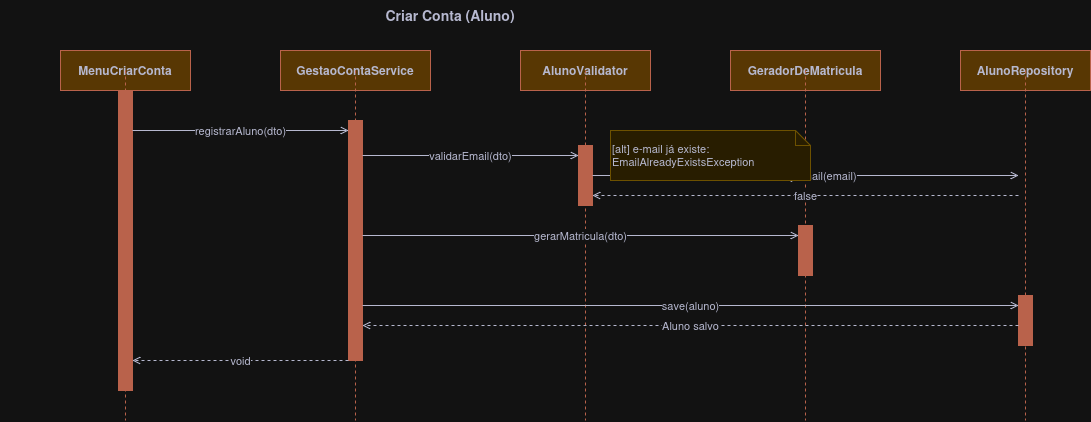

The diagram above was exported from draw.io. Its source (the exported page's mxGraphModel, read from the mxfile embedded in the PNG):
<mxGraphModel dx="1414" dy="695" grid="0" gridSize="10" guides="1" tooltips="1" connect="1" arrows="1" fold="1" page="0" pageScale="1" pageWidth="1169" pageHeight="827" math="0" shadow="0">
  <root>
    <mxCell id="0" />
    <mxCell id="1" parent="0" />
    <mxCell id="title" parent="1" style="text;html=1;strokeColor=none;fillColor=none;align=center;verticalAlign=middle;whiteSpace=wrap;fontStyle=1;fontSize=14;fontColor=#393C56;" value="Criar Conta (Aluno)" vertex="1">
      <mxGeometry height="30" width="900" y="10" as="geometry" />
    </mxCell>
    <mxCell id="ui" parent="1" style="shape=umlLifeline;perimeter=mxPerimeter.rectanglePerimeter;whiteSpace=wrap;fillColor=#F2CC8F;strokeColor=#E07A5F;fontColor=#393C56;fontStyle=1;" value="MenuCriarConta" vertex="1">
      <mxGeometry height="40" width="130" x="60" y="60" as="geometry" />
    </mxCell>
    <mxCell id="svc" parent="1" style="shape=umlLifeline;perimeter=mxPerimeter.rectanglePerimeter;whiteSpace=wrap;fillColor=#F2CC8F;strokeColor=#E07A5F;fontColor=#393C56;fontStyle=1;" value="GestaoContaService" vertex="1">
      <mxGeometry height="40" width="150" x="280" y="60" as="geometry" />
    </mxCell>
    <mxCell id="val" parent="1" style="shape=umlLifeline;perimeter=mxPerimeter.rectanglePerimeter;whiteSpace=wrap;fillColor=#F2CC8F;strokeColor=#E07A5F;fontColor=#393C56;fontStyle=1;" value="AlunoValidator" vertex="1">
      <mxGeometry height="40" width="130" x="520" y="60" as="geometry" />
    </mxCell>
    <mxCell id="gen" parent="1" style="shape=umlLifeline;perimeter=mxPerimeter.rectanglePerimeter;whiteSpace=wrap;fillColor=#F2CC8F;strokeColor=#E07A5F;fontColor=#393C56;fontStyle=1;" value="GeradorDeMatricula" vertex="1">
      <mxGeometry height="40" width="150" x="730" y="60" as="geometry" />
    </mxCell>
    <mxCell id="repo" parent="1" style="shape=umlLifeline;perimeter=mxPerimeter.rectanglePerimeter;whiteSpace=wrap;fillColor=#F2CC8F;strokeColor=#E07A5F;fontColor=#393C56;fontStyle=1;" value="AlunoRepository" vertex="1">
      <mxGeometry height="40" width="130" x="960" y="60" as="geometry" />
    </mxCell>
    <mxCell id="act-ui" parent="1" style="shape=activation;fillColor=#E07A5F;strokeColor=#E07A5F;" value="" vertex="1">
      <mxGeometry height="300" width="14" x="118" y="100" as="geometry" />
    </mxCell>
    <mxCell id="act-svc" parent="1" style="shape=activation;fillColor=#E07A5F;strokeColor=#E07A5F;" value="" vertex="1">
      <mxGeometry height="240" width="14" x="348" y="130" as="geometry" />
    </mxCell>
    <mxCell id="act-val" parent="1" style="shape=activation;fillColor=#E07A5F;strokeColor=#E07A5F;" value="" vertex="1">
      <mxGeometry height="60" width="14" x="578" y="155" as="geometry" />
    </mxCell>
    <mxCell id="act-gen" parent="1" style="shape=activation;fillColor=#E07A5F;strokeColor=#E07A5F;" value="" vertex="1">
      <mxGeometry height="50" width="14" x="798" y="235" as="geometry" />
    </mxCell>
    <mxCell id="act-repo" parent="1" style="shape=activation;fillColor=#E07A5F;strokeColor=#E07A5F;" value="" vertex="1">
      <mxGeometry height="50" width="14" x="1018" y="305" as="geometry" />
    </mxCell>
    <mxCell id="dash-ui" edge="1" parent="1" source="ui" style="dashed=1;endArrow=none;strokeColor=#E07A5F;" value="">
      <mxGeometry relative="1" x="125" y="100" as="geometry">
        <mxPoint x="125" y="430" as="targetPoint" />
      </mxGeometry>
    </mxCell>
    <mxCell id="dash-svc" edge="1" parent="1" source="svc" style="dashed=1;endArrow=none;strokeColor=#E07A5F;" value="">
      <mxGeometry relative="1" x="355" y="100" as="geometry">
        <mxPoint x="355" y="430" as="targetPoint" />
      </mxGeometry>
    </mxCell>
    <mxCell id="dash-val" edge="1" parent="1" source="val" style="dashed=1;endArrow=none;strokeColor=#E07A5F;" value="">
      <mxGeometry relative="1" x="585" y="100" as="geometry">
        <mxPoint x="585" y="430" as="targetPoint" />
      </mxGeometry>
    </mxCell>
    <mxCell id="dash-gen" edge="1" parent="1" source="gen" style="dashed=1;endArrow=none;strokeColor=#E07A5F;" value="">
      <mxGeometry relative="1" x="805" y="100" as="geometry">
        <mxPoint x="805" y="430" as="targetPoint" />
      </mxGeometry>
    </mxCell>
    <mxCell id="dash-repo" edge="1" parent="1" source="repo" style="dashed=1;endArrow=none;strokeColor=#E07A5F;" value="">
      <mxGeometry relative="1" x="1025" y="100" as="geometry">
        <mxPoint x="1025" y="430" as="targetPoint" />
      </mxGeometry>
    </mxCell>
    <mxCell id="m1" edge="1" parent="1" style="html=1;endArrow=open;endFill=1;strokeColor=#393C56;fontColor=#393C56;align=center;" value="registrarAluno(dto)">
      <mxGeometry relative="1" as="geometry">
        <mxPoint x="132" y="140" as="sourcePoint" />
        <mxPoint x="348" y="140" as="targetPoint" />
      </mxGeometry>
    </mxCell>
    <mxCell id="m2" edge="1" parent="1" style="html=1;endArrow=open;endFill=1;strokeColor=#393C56;fontColor=#393C56;align=center;" value="validarEmail(dto)">
      <mxGeometry relative="1" as="geometry">
        <mxPoint x="362" y="165" as="sourcePoint" />
        <mxPoint x="578" y="165" as="targetPoint" />
      </mxGeometry>
    </mxCell>
    <mxCell id="m3" edge="1" parent="1" style="html=1;endArrow=open;endFill=1;strokeColor=#393C56;fontColor=#393C56;align=center;" value="existsByEmail(email)">
      <mxGeometry relative="1" as="geometry">
        <mxPoint x="592" y="185" as="sourcePoint" />
        <mxPoint x="1018" y="185" as="targetPoint" />
      </mxGeometry>
    </mxCell>
    <mxCell id="m4" edge="1" parent="1" style="html=1;endArrow=open;endFill=0;dashed=1;strokeColor=#393C56;fontColor=#393C56;align=center;" value="false">
      <mxGeometry relative="1" as="geometry">
        <mxPoint x="1018" y="205" as="sourcePoint" />
        <mxPoint x="592" y="205" as="targetPoint" />
      </mxGeometry>
    </mxCell>
    <mxCell id="m5" edge="1" parent="1" style="html=1;endArrow=open;endFill=1;strokeColor=#393C56;fontColor=#393C56;align=center;" value="gerarMatricula(dto)">
      <mxGeometry relative="1" as="geometry">
        <mxPoint x="362" y="245" as="sourcePoint" />
        <mxPoint x="798" y="245" as="targetPoint" />
      </mxGeometry>
    </mxCell>
    <mxCell id="m6" edge="1" parent="1" style="html=1;endArrow=open;endFill=1;strokeColor=#393C56;fontColor=#393C56;align=center;" value="save(aluno)">
      <mxGeometry relative="1" as="geometry">
        <mxPoint x="362" y="315" as="sourcePoint" />
        <mxPoint x="1018" y="315" as="targetPoint" />
      </mxGeometry>
    </mxCell>
    <mxCell id="m7" edge="1" parent="1" style="html=1;endArrow=open;endFill=0;dashed=1;strokeColor=#393C56;fontColor=#393C56;align=center;" value="Aluno salvo">
      <mxGeometry relative="1" as="geometry">
        <mxPoint x="1018" y="335" as="sourcePoint" />
        <mxPoint x="362" y="335" as="targetPoint" />
      </mxGeometry>
    </mxCell>
    <mxCell id="m8" edge="1" parent="1" style="html=1;endArrow=open;endFill=0;dashed=1;strokeColor=#393C56;fontColor=#393C56;align=center;" value="void">
      <mxGeometry relative="1" as="geometry">
        <mxPoint x="348" y="370" as="sourcePoint" />
        <mxPoint x="132" y="370" as="targetPoint" />
      </mxGeometry>
    </mxCell>
    <mxCell id="note1" parent="1" style="shape=note;whiteSpace=wrap;html=1;backgroundOutline=1;size=15;fillColor=#fff2cc;strokeColor=#d6b656;fontColor=#393C56;align=left;fontSize=11;" value="[alt] e-mail já existe:&#10;EmailAlreadyExistsException" vertex="1">
      <mxGeometry height="50" width="200" x="610" y="140" as="geometry" />
    </mxCell>
  </root>
</mxGraphModel>